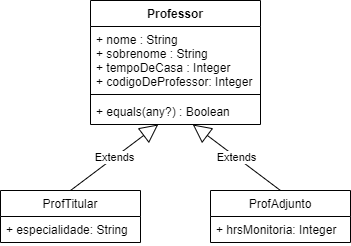

The diagram above was exported from draw.io. Its source (the exported page's mxGraphModel, read from the mxfile embedded in the PNG):
<mxGraphModel dx="868" dy="433" grid="1" gridSize="10" guides="1" tooltips="1" connect="1" arrows="1" fold="1" page="1" pageScale="1" pageWidth="827" pageHeight="1169" math="0" shadow="0">
  <root>
    <mxCell id="0" />
    <mxCell id="1" parent="0" />
    <mxCell id="T_KRJp2PCPthfg3AWI1L-1" value="Professor" style="swimlane;fontStyle=1;align=center;verticalAlign=top;childLayout=stackLayout;horizontal=1;startSize=26;horizontalStack=0;resizeParent=1;resizeParentMax=0;resizeLast=0;collapsible=1;marginBottom=0;" parent="1" vertex="1">
      <mxGeometry x="320" y="80" width="170" height="124" as="geometry" />
    </mxCell>
    <mxCell id="T_KRJp2PCPthfg3AWI1L-2" value="+ nome : String&#10;+ sobrenome : String&#10;+ tempoDeCasa : Integer&#10;+ codigoDeProfessor: Integer" style="text;strokeColor=none;fillColor=none;align=left;verticalAlign=top;spacingLeft=4;spacingRight=4;overflow=hidden;rotatable=0;points=[[0,0.5],[1,0.5]];portConstraint=eastwest;" parent="T_KRJp2PCPthfg3AWI1L-1" vertex="1">
      <mxGeometry y="26" width="170" height="64" as="geometry" />
    </mxCell>
    <mxCell id="T_KRJp2PCPthfg3AWI1L-3" value="" style="line;strokeWidth=1;fillColor=none;align=left;verticalAlign=middle;spacingTop=-1;spacingLeft=3;spacingRight=3;rotatable=0;labelPosition=right;points=[];portConstraint=eastwest;" parent="T_KRJp2PCPthfg3AWI1L-1" vertex="1">
      <mxGeometry y="90" width="170" height="8" as="geometry" />
    </mxCell>
    <mxCell id="T_KRJp2PCPthfg3AWI1L-4" value="+ equals(any?) : Boolean" style="text;strokeColor=none;fillColor=none;align=left;verticalAlign=top;spacingLeft=4;spacingRight=4;overflow=hidden;rotatable=0;points=[[0,0.5],[1,0.5]];portConstraint=eastwest;" parent="T_KRJp2PCPthfg3AWI1L-1" vertex="1">
      <mxGeometry y="98" width="170" height="26" as="geometry" />
    </mxCell>
    <mxCell id="Grdmdn2kO0zhjB0yxHhL-5" value="ProfAdjunto" style="swimlane;fontStyle=0;childLayout=stackLayout;horizontal=1;startSize=26;fillColor=none;horizontalStack=0;resizeParent=1;resizeParentMax=0;resizeLast=0;collapsible=1;marginBottom=0;" vertex="1" parent="1">
      <mxGeometry x="440" y="270" width="140" height="52" as="geometry" />
    </mxCell>
    <mxCell id="Grdmdn2kO0zhjB0yxHhL-6" value="+ hrsMonitoria: Integer" style="text;strokeColor=none;fillColor=none;align=left;verticalAlign=top;spacingLeft=4;spacingRight=4;overflow=hidden;rotatable=0;points=[[0,0.5],[1,0.5]];portConstraint=eastwest;" vertex="1" parent="Grdmdn2kO0zhjB0yxHhL-5">
      <mxGeometry y="26" width="140" height="26" as="geometry" />
    </mxCell>
    <mxCell id="Grdmdn2kO0zhjB0yxHhL-1" value="ProfTitular" style="swimlane;fontStyle=0;childLayout=stackLayout;horizontal=1;startSize=26;fillColor=none;horizontalStack=0;resizeParent=1;resizeParentMax=0;resizeLast=0;collapsible=1;marginBottom=0;" vertex="1" parent="1">
      <mxGeometry x="230" y="270" width="140" height="52" as="geometry" />
    </mxCell>
    <mxCell id="Grdmdn2kO0zhjB0yxHhL-2" value="+ especialidade: String" style="text;strokeColor=none;fillColor=none;align=left;verticalAlign=top;spacingLeft=4;spacingRight=4;overflow=hidden;rotatable=0;points=[[0,0.5],[1,0.5]];portConstraint=eastwest;" vertex="1" parent="Grdmdn2kO0zhjB0yxHhL-1">
      <mxGeometry y="26" width="140" height="26" as="geometry" />
    </mxCell>
    <mxCell id="Grdmdn2kO0zhjB0yxHhL-9" value="Extends" style="endArrow=block;endSize=16;endFill=0;html=1;exitX=0.5;exitY=0;exitDx=0;exitDy=0;" edge="1" parent="1" source="Grdmdn2kO0zhjB0yxHhL-1" target="T_KRJp2PCPthfg3AWI1L-4">
      <mxGeometry width="160" relative="1" as="geometry">
        <mxPoint x="330" y="250" as="sourcePoint" />
        <mxPoint x="490" y="250" as="targetPoint" />
      </mxGeometry>
    </mxCell>
    <mxCell id="Grdmdn2kO0zhjB0yxHhL-10" value="Extends" style="endArrow=block;endSize=16;endFill=0;html=1;exitX=0.5;exitY=0;exitDx=0;exitDy=0;" edge="1" parent="1" source="Grdmdn2kO0zhjB0yxHhL-5" target="T_KRJp2PCPthfg3AWI1L-4">
      <mxGeometry width="160" relative="1" as="geometry">
        <mxPoint x="310" y="280" as="sourcePoint" />
        <mxPoint x="397.7215189873418" y="214" as="targetPoint" />
      </mxGeometry>
    </mxCell>
  </root>
</mxGraphModel>